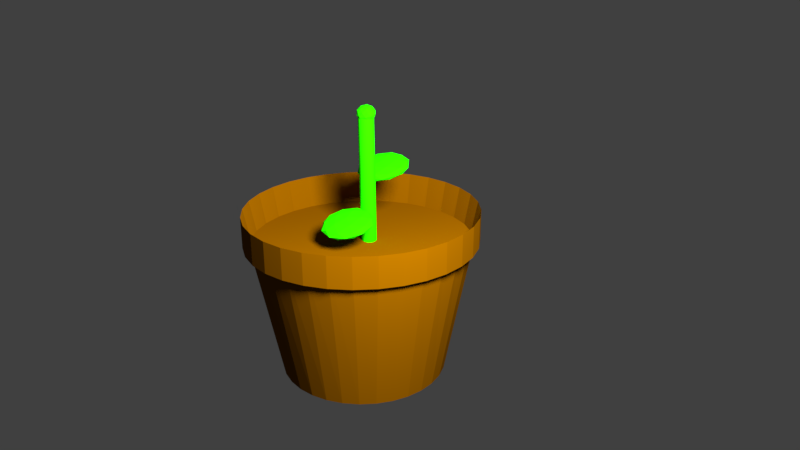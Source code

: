 # Source: purpleflowermedium.blend  (saved by Blender 2.79.0; exported with 4.5.12 LTS)
import bpy
from mathutils import Matrix  # noqa: F401  (used for matrix-valued properties, if any)

bpy.ops.wm.read_factory_settings(use_empty=True)
scene = bpy.context.scene
scene.name = 'Scene'

# ---- collections
col_collection_1 = bpy.data.collections.new('Collection 1'); scene.collection.children.link(col_collection_1)

# ---- materials (node trees are filled in below, after node groups)
mat_material_005 = bpy.data.materials.new('Material.005')
mat_material_005.alpha_threshold = 0.0
mat_material_005.use_transparent_shadow = False
mat_material_005.diffuse_color = (0.016, 0.8, 0.0, 1.0)
mat_material_005.roughness = 0.5
mat_material_003 = bpy.data.materials.new('Material.003')
mat_material_003.alpha_threshold = 0.0
mat_material_003.use_transparent_shadow = False
mat_material_003.diffuse_color = (0.016, 0.8, 0.0, 1.0)
mat_material_003.roughness = 0.5
mat_material_002 = bpy.data.materials.new('Material.002')
mat_material_002.alpha_threshold = 0.0
mat_material_002.use_transparent_shadow = False
mat_material_002.diffuse_color = (0.01642, 0.8, 0.0, 1.0)
mat_material_002.roughness = 0.5
mat_material_004 = bpy.data.materials.new('Material.004')
mat_material_004.alpha_threshold = 0.0
mat_material_004.use_transparent_shadow = False
mat_material_004.diffuse_color = (0.016, 0.8, 0.0, 1.0)
mat_material_004.roughness = 0.5
mat_material_001 = bpy.data.materials.new('Material.001')
mat_material_001.alpha_threshold = 0.0
mat_material_001.use_transparent_shadow = False
mat_material_001.diffuse_color = (0.1523, 0.05494, 0.0, 1.0)
mat_material_001.roughness = 0.5

# ---- material node trees

# ---- world
world_world = bpy.data.worlds.new('World'); scene.world = world_world
world_world.color = (0.05088, 0.05088, 0.05088)
world_world.use_sun_shadow = False
world_world.sun_shadow_jitter_overblur = 0.0
world_world.cycles.sampling_method = 'MANUAL'

# ---- cameras
cam_camera = bpy.data.cameras.new('Camera')
cam_camera.clip_end = 100.0
cam_camera.lens = 35.0
cam_camera.sensor_width = 32.0
cam_camera.sensor_height = 18.0
cam_camera.ortho_scale = 7.314
cam_camera.dof.focus_distance = 0.0
cam_camera.dof.aperture_fstop = 128.0

# ---- lights
light_lamp = bpy.data.lights.new('Lamp', 'POINT')
light_lamp.transmission_factor = 0.0
light_lamp.cutoff_distance = 30.0
light_lamp.energy = 100.0
light_lamp.shadow_buffer_clip_start = 1.001
light_lamp.shadow_soft_size = 0.1
light_lamp.shadow_maximum_resolution = 0.006
light_lamp.use_absolute_resolution = True

# ---- meshes
me_icosphere_002 = bpy.data.meshes.new('Icosphere.002')
me_icosphere_002.from_pydata([(2.912, -1.872, -13.26), (3.635, -2.398, -12.71), (2.635, -2.723, -12.71), (2.017, -1.872, -12.71), (2.635, -1.021, -12.71), (3.635, -1.346, -12.71), (3.188, -2.723, -11.81), (2.188, -2.398, -11.81), (2.188, -1.346, -11.81), (3.188, -1.021, -11.81), (3.806, -1.872, -11.81), (2.912, -1.872, -11.26), (2.749, -2.372, -13.11), (3.337, -2.181, -13.11), (3.175, -2.681, -12.78), (3.763, -1.872, -12.78), (3.337, -1.563, -13.11), (2.386, -1.872, -13.11), (2.224, -2.372, -12.78), (2.749, -1.372, -13.11), (2.224, -1.372, -12.78), (3.175, -1.063, -12.78), (3.863, -2.181, -12.26), (3.863, -1.563, -12.26), (2.912, -2.872, -12.26), (3.5, -2.681, -12.26), (1.961, -2.181, -12.26), (2.324, -2.681, -12.26), (2.324, -1.063, -12.26), (1.961, -1.563, -12.26), (3.5, -1.063, -12.26), (2.912, -0.8721, -12.26), (3.6, -2.372, -11.73), (2.649, -2.681, -11.73), (2.061, -1.872, -11.73), (2.649, -1.063, -11.73), (3.6, -1.372, -11.73), (3.074, -2.372, -11.41), (3.438, -1.872, -11.41), (2.487, -2.181, -11.41), (2.487, -1.563, -11.41), (3.074, -1.372, -11.41), (3.813, -2.772, -4.639), (5.567, -4.26, -4.125), (3.143, -5.179, -4.125), (1.645, -2.772, -4.125), (3.143, -0.3649, -4.125), (5.567, -1.284, -4.125), (4.483, -5.179, -3.294), (2.059, -4.26, -3.294), (2.059, -1.284, -3.294), (4.483, -0.3649, -3.294), (5.981, -2.772, -3.294), (3.813, -2.772, -2.78), (3.42, -4.187, -4.5), (4.844, -3.646, -4.5), (4.45, -5.061, -4.198), (5.875, -2.772, -4.198), (4.844, -1.898, -4.5), (2.539, -2.772, -4.5), (2.145, -4.187, -4.198), (3.42, -1.357, -4.5), (2.145, -1.357, -4.198), (4.45, -0.4827, -4.198), (6.119, -3.646, -3.71), (6.119, -1.898, -3.71), (3.813, -5.602, -3.71), (5.238, -5.061, -3.71), (1.508, -3.646, -3.71), (2.389, -5.061, -3.71), (2.389, -0.4827, -3.71), (1.508, -1.898, -3.71), (5.238, -0.4827, -3.71), (3.813, 0.05772, -3.71), (5.481, -4.187, -3.221), (3.176, -5.061, -3.221), (1.751, -2.772, -3.221), (3.176, -0.4827, -3.221), (5.481, -1.357, -3.221), (4.207, -4.187, -2.919), (5.088, -2.772, -2.919), (2.782, -3.646, -2.919), (2.782, -1.898, -2.919), (4.207, -1.357, -2.919), (0.9724, 0.5561, 9.829), (2.765, -2.594, -11.86), (0.8201, 0.5817, 9.797), (2.613, -2.569, -11.9), (0.6758, 0.6372, 9.76), (2.468, -2.513, -11.93), (0.5449, 0.7204, 9.719), (2.338, -2.43, -11.97), (0.4326, 0.8283, 9.676), (2.225, -2.322, -12.02), (0.3431, 0.9565, 9.632), (2.136, -2.194, -12.06), (0.2798, 1.1, 9.59), (2.072, -2.05, -12.1), (0.2453, 1.254, 9.55), (2.038, -1.896, -12.14), (0.2408, 1.412, 9.514), (2.033, -1.739, -12.18), (0.2664, 1.567, 9.484), (2.059, -1.583, -12.21), (0.3213, 1.715, 9.461), (2.114, -1.435, -12.23), (0.4033, 1.849, 9.445), (2.196, -1.301, -12.25), (0.5092, 1.965, 9.438), (2.302, -1.186, -12.26), (0.6351, 2.057, 9.439), (2.428, -1.094, -12.25), (0.7759, 2.122, 9.449), (2.569, -1.028, -12.24), (0.9264, 2.158, 9.467), (2.719, -0.9925, -12.23), (1.081, 2.163, 9.492), (2.873, -0.9872, -12.2), (1.233, 2.138, 9.524), (3.026, -1.013, -12.17), (1.377, 2.082, 9.561), (3.17, -1.068, -12.13), (1.508, 1.999, 9.602), (3.301, -1.152, -12.09), (1.621, 1.891, 9.645), (3.413, -1.259, -12.05), (1.71, 1.763, 9.688), (3.503, -1.388, -12.0), (1.773, 1.619, 9.731), (3.566, -1.531, -11.96), (1.808, 1.465, 9.771), (3.6, -1.685, -11.92), (1.812, 1.307, 9.806), (3.605, -1.843, -11.89), (1.787, 1.152, 9.836), (3.579, -1.999, -11.86), (1.732, 1.004, 9.86), (3.524, -2.146, -11.83), (1.65, 0.8698, 9.875), (3.442, -2.28, -11.82), (1.544, 0.7545, 9.883), (3.337, -2.396, -11.81), (1.418, 0.6625, 9.881), (3.211, -2.488, -11.81), (1.277, 0.5973, 9.872), (3.07, -2.553, -11.82), (1.127, 0.5613, 9.854), (2.919, -2.589, -11.84), (0.3533, 2.561, -0.6674), (2.107, 1.074, -0.1536), (-0.3167, 0.154, -0.1536), (-1.815, 2.561, -0.1536), (-0.3167, 4.968, -0.1536), (2.107, 4.049, -0.1536), (1.023, 0.154, 0.6778), (-1.401, 1.074, 0.6778), (-1.401, 4.049, 0.6778), (1.023, 4.968, 0.6778), (2.521, 2.561, 0.6778), (0.3533, 2.561, 1.192), (-0.0405, 1.146, -0.5286), (1.384, 1.687, -0.5286), (0.9904, 0.2719, -0.2266), (2.415, 2.561, -0.2266), (1.384, 3.436, -0.5286), (-0.921, 2.561, -0.5286), (-1.315, 1.146, -0.2266), (-0.0405, 3.976, -0.5286), (-1.315, 3.976, -0.2266), (0.9904, 4.851, -0.2266), (2.659, 1.687, 0.2621), (2.659, 3.436, 0.2621), (0.3533, -0.2686, 0.2621), (1.778, 0.2719, 0.2621), (-1.952, 1.687, 0.2621), (-1.071, 0.2719, 0.2621), (-1.071, 4.851, 0.2621), (-1.952, 3.436, 0.2621), (1.778, 4.851, 0.2621), (0.3533, 5.391, 0.2621), (2.021, 1.146, 0.7508), (-0.2839, 0.2719, 0.7508), (-1.709, 2.561, 0.7508), (-0.2839, 4.851, 0.7508), (2.021, 3.976, 0.7508), (0.747, 1.146, 1.053), (1.628, 2.561, 1.053), (-0.6777, 1.687, 1.053), (-0.6777, 3.436, 1.053), (0.747, 3.976, 1.053)], [], [(0, 13, 12), (1, 13, 15), (0, 12, 17), (0, 17, 19), (0, 19, 16), (1, 15, 22), (2, 14, 24), (3, 18, 26), (4, 20, 28), (5, 21, 30), (1, 22, 25), (2, 24, 27), (3, 26, 29), (4, 28, 31), (5, 30, 23), (6, 32, 37), (7, 33, 39), (8, 34, 40), (9, 35, 41), (10, 36, 38), (38, 41, 11), (38, 36, 41), (36, 9, 41), (41, 40, 11), (41, 35, 40), (35, 8, 40), (40, 39, 11), (40, 34, 39), (34, 7, 39), (39, 37, 11), (39, 33, 37), (33, 6, 37), (37, 38, 11), (37, 32, 38), (32, 10, 38), (23, 36, 10), (23, 30, 36), (30, 9, 36), (31, 35, 9), (31, 28, 35), (28, 8, 35), (29, 34, 8), (29, 26, 34), (26, 7, 34), (27, 33, 7), (27, 24, 33), (24, 6, 33), (25, 32, 6), (25, 22, 32), (22, 10, 32), (30, 31, 9), (30, 21, 31), (21, 4, 31), (28, 29, 8), (28, 20, 29), (20, 3, 29), (26, 27, 7), (26, 18, 27), (18, 2, 27), (24, 25, 6), (24, 14, 25), (14, 1, 25), (22, 23, 10), (22, 15, 23), (15, 5, 23), (16, 21, 5), (16, 19, 21), (19, 4, 21), (19, 20, 4), (19, 17, 20), (17, 3, 20), (17, 18, 3), (17, 12, 18), (12, 2, 18), (15, 16, 5), (15, 13, 16), (13, 0, 16), (12, 14, 2), (12, 13, 14), (13, 1, 14), (42, 55, 54), (43, 55, 57), (42, 54, 59), (42, 59, 61), (42, 61, 58), (43, 57, 64), (44, 56, 66), (45, 60, 68), (46, 62, 70), (47, 63, 72), (43, 64, 67), (44, 66, 69), (45, 68, 71), (46, 70, 73), (47, 72, 65), (48, 74, 79), (49, 75, 81), (50, 76, 82), (51, 77, 83), (52, 78, 80), (80, 83, 53), (80, 78, 83), (78, 51, 83), (83, 82, 53), (83, 77, 82), (77, 50, 82), (82, 81, 53), (82, 76, 81), (76, 49, 81), (81, 79, 53), (81, 75, 79), (75, 48, 79), (79, 80, 53), (79, 74, 80), (74, 52, 80), (65, 78, 52), (65, 72, 78), (72, 51, 78), (73, 77, 51), (73, 70, 77), (70, 50, 77), (71, 76, 50), (71, 68, 76), (68, 49, 76), (69, 75, 49), (69, 66, 75), (66, 48, 75), (67, 74, 48), (67, 64, 74), (64, 52, 74), (72, 73, 51), (72, 63, 73), (63, 46, 73), (70, 71, 50), (70, 62, 71), (62, 45, 71), (68, 69, 49), (68, 60, 69), (60, 44, 69), (66, 67, 48), (66, 56, 67), (56, 43, 67), (64, 65, 52), (64, 57, 65), (57, 47, 65), (58, 63, 47), (58, 61, 63), (61, 46, 63), (61, 62, 46), (61, 59, 62), (59, 45, 62), (59, 60, 45), (59, 54, 60), (54, 44, 60), (57, 58, 47), (57, 55, 58), (55, 42, 58), (54, 56, 44), (54, 55, 56), (55, 43, 56), (84, 85, 87, 86), (86, 87, 89, 88), (88, 89, 91, 90), (90, 91, 93, 92), (92, 93, 95, 94), (94, 95, 97, 96), (96, 97, 99, 98), (98, 99, 101, 100), (100, 101, 103, 102), (102, 103, 105, 104), (104, 105, 107, 106), (106, 107, 109, 108), (108, 109, 111, 110), (110, 111, 113, 112), (112, 113, 115, 114), (114, 115, 117, 116), (116, 117, 119, 118), (118, 119, 121, 120), (120, 121, 123, 122), (122, 123, 125, 124), (124, 125, 127, 126), (126, 127, 129, 128), (128, 129, 131, 130), (130, 131, 133, 132), (132, 133, 135, 134), (134, 135, 137, 136), (136, 137, 139, 138), (138, 139, 141, 140), (140, 141, 143, 142), (142, 143, 145, 144), (87, 85, 147, 145, 143, 141, 139, 137, 135, 133, 131, 129, 127, 125, 123, 121, 119, 117, 115, 113, 111, 109, 107, 105, 103, 101, 99, 97, 95, 93, 91, 89), (144, 145, 147, 146), (146, 147, 85, 84), (84, 86, 88, 90, 92, 94, 96, 98, 100, 102, 104, 106, 108, 110, 112, 114, 116, 118, 120, 122, 124, 126, 128, 130, 132, 134, 136, 138, 140, 142, 144, 146), (148, 161, 160), (149, 161, 163), (148, 160, 165), (148, 165, 167), (148, 167, 164), (149, 163, 170), (150, 162, 172), (151, 166, 174), (152, 168, 176), (153, 169, 178), (149, 170, 173), (150, 172, 175), (151, 174, 177), (152, 176, 179), (153, 178, 171), (154, 180, 185), (155, 181, 187), (156, 182, 188), (157, 183, 189), (158, 184, 186), (186, 189, 159), (186, 184, 189), (184, 157, 189), (189, 188, 159), (189, 183, 188), (183, 156, 188), (188, 187, 159), (188, 182, 187), (182, 155, 187), (187, 185, 159), (187, 181, 185), (181, 154, 185), (185, 186, 159), (185, 180, 186), (180, 158, 186), (171, 184, 158), (171, 178, 184), (178, 157, 184), (179, 183, 157), (179, 176, 183), (176, 156, 183), (177, 182, 156), (177, 174, 182), (174, 155, 182), (175, 181, 155), (175, 172, 181), (172, 154, 181), (173, 180, 154), (173, 170, 180), (170, 158, 180), (178, 179, 157), (178, 169, 179), (169, 152, 179), (176, 177, 156), (176, 168, 177), (168, 151, 177), (174, 175, 155), (174, 166, 175), (166, 150, 175), (172, 173, 154), (172, 162, 173), (162, 149, 173), (170, 171, 158), (170, 163, 171), (163, 153, 171), (164, 169, 153), (164, 167, 169), (167, 152, 169), (167, 168, 152), (167, 165, 168), (165, 151, 168), (165, 166, 151), (165, 160, 166), (160, 150, 166), (163, 164, 153), (163, 161, 164), (161, 148, 164), (160, 162, 150), (160, 161, 162), (161, 149, 162)])
me_icosphere_002.polygons.foreach_set('material_index', [0, 0, 0, 0, 0, 0, 0, 0, 0, 0, 0, 0, 0, 0, 0, 0, 0, 0, 0, 0, 0, 0, 0, 0, 0, 0, 0, 0, 0, 0, 0, 0, 0, 0, 0, 0, 0, 0, 0, 0, 0, 0, 0, 0, 0, 0, 0, 0, 0, 0, 0, 0, 0, 0, 0, 0, 0, 0, 0, 0, 0, 0, 0, 0, 0, 0, 0, 0, 0, 0, 0, 0, 0, 0, 0, 0, 0, 0, 0, 0, 1, 1, 1, 1, 1, 1, 1, 1, 1, 1, 1, 1, 1, 1, 1, 1, 1, 1, 1, 1, 1, 1, 1, 1, 1, 1, 1, 1, 1, 1, 1, 1, 1, 1, 1, 1, 1, 1, 1, 1, 1, 1, 1, 1, 1, 1, 1, 1, 1, 1, 1, 1, 1, 1, 1, 1, 1, 1, 1, 1, 1, 1, 1, 1, 1, 1, 1, 1, 1, 1, 1, 1, 1, 1, 1, 1, 1, 1, 1, 1, 2, 2, 2, 2, 2, 2, 2, 2, 2, 2, 2, 2, 2, 2, 2, 2, 2, 2, 2, 2, 2, 2, 2, 2, 2, 2, 2, 2, 2, 2, 2, 2, 2, 2, 3, 3, 3, 3, 3, 3, 3, 3, 3, 3, 3, 3, 3, 3, 3, 3, 3, 3, 3, 3, 3, 3, 3, 3, 3, 3, 3, 3, 3, 3, 3, 3, 3, 3, 3, 3, 3, 3, 3, 3, 3, 3, 3, 3, 3, 3, 3, 3, 3, 3, 3, 3, 3, 3, 3, 3, 3, 3, 3, 3, 3, 3, 3, 3, 3, 3, 3, 3, 3, 3, 3, 3, 3, 3, 3, 3, 3, 3, 3, 3])
me_icosphere_002.materials.append(mat_material_005)
me_icosphere_002.materials.append(mat_material_003)
me_icosphere_002.materials.append(mat_material_002)
me_icosphere_002.materials.append(mat_material_004)
me_icosphere_002.use_remesh_preserve_volume = False
me_icosphere_002.use_remesh_preserve_attributes = False
me_icosphere_002.use_mirror_vertex_groups = False
me_icosphere_002.update()
me_cylinder = bpy.data.meshes.new('Cylinder')
me_cylinder.from_pydata([(0.0, 1.0, -1.0), (-3.379e-08, 1.389, 1.0), (0.1951, 0.9808, -1.0), (0.2506, 1.363, 1.0), (0.3827, 0.9239, -1.0), (0.4916, 1.284, 1.0), (0.5556, 0.8315, -1.0), (0.7137, 1.155, 1.0), (0.7071, 0.7071, -1.0), (0.9083, 0.9824, 1.0), (0.8315, 0.5556, -1.0), (1.068, 0.7719, 1.0), (0.9239, 0.3827, -1.0), (1.187, 0.5317, 1.0), (0.9808, 0.1951, -1.0), (1.26, 0.271, 1.0), (1.0, 7.55e-08, -1.0), (1.285, -4.435e-09, 1.0), (0.9808, -0.1951, -1.0), (1.26, -0.271, 1.0), (0.9239, -0.3827, -1.0), (1.187, -0.5317, 1.0), (0.8315, -0.5556, -1.0), (1.068, -0.7719, 1.0), (0.7071, -0.7071, -1.0), (0.9083, -0.9824, 1.0), (0.5556, -0.8315, -1.0), (0.7137, -1.155, 1.0), (0.3827, -0.9239, -1.0), (0.4916, -1.284, 1.0), (0.1951, -0.9808, -1.0), (0.2506, -1.363, 1.0), (-3.258e-07, -1.0, -1.0), (-4.524e-07, -1.389, 1.0), (-0.1951, -0.9808, -1.0), (-0.2506, -1.363, 1.0), (-0.3827, -0.9239, -1.0), (-0.4916, -1.284, 1.0), (-0.5556, -0.8315, -1.0), (-0.7137, -1.155, 1.0), (-0.7071, -0.7071, -1.0), (-0.9083, -0.9824, 1.0), (-0.8315, -0.5556, -1.0), (-1.068, -0.7719, 1.0), (-0.9239, -0.3827, -1.0), (-1.187, -0.5317, 1.0), (-0.9808, -0.1951, -1.0), (-1.26, -0.271, 1.0), (-1.0, 9.656e-07, -1.0), (-1.285, 1.232e-06, 1.0), (-0.9808, 0.1951, -1.0), (-1.26, 0.271, 1.0), (-0.9239, 0.3827, -1.0), (-1.187, 0.5317, 1.0), (-0.8315, 0.5556, -1.0), (-1.068, 0.7719, 1.0), (-0.7071, 0.7071, -1.0), (-0.9083, 0.9824, 1.0), (-0.5556, 0.8315, -1.0), (-0.7137, 1.155, 1.0), (-0.3827, 0.9239, -1.0), (-0.4916, 1.284, 1.0), (-0.1951, 0.9808, -1.0), (-0.2506, 1.363, 1.0), (0.2506, 1.363, 0.6814), (-3.379e-08, 1.389, 0.6814), (0.4916, 1.284, 0.6814), (0.7137, 1.155, 0.6814), (0.9083, 0.9824, 0.6814), (1.068, 0.7719, 0.6814), (1.187, 0.5317, 0.6814), (1.26, 0.271, 0.6814), (1.285, -4.435e-09, 0.6814), (1.26, -0.271, 0.6814), (1.187, -0.5317, 0.6814), (1.068, -0.7719, 0.6814), (0.9083, -0.9824, 0.6814), (0.7137, -1.155, 0.6814), (0.4916, -1.284, 0.6814), (0.2506, -1.363, 0.6814), (-4.524e-07, -1.389, 0.6814), (-0.2506, -1.363, 0.6814), (-0.4916, -1.284, 0.6814), (-0.7137, -1.155, 0.6814), (-0.9083, -0.9824, 0.6814), (-1.068, -0.7719, 0.6814), (-1.187, -0.5317, 0.6814), (-1.26, -0.271, 0.6814), (-1.285, 1.232e-06, 0.6814), (-1.26, 0.271, 0.6814), (-1.187, 0.5317, 0.6814), (-1.068, 0.7719, 0.6814), (-0.9083, 0.9824, 0.6814), (-0.7137, 1.155, 0.6814), (-0.4916, 1.284, 0.6814), (-0.2506, 1.363, 0.6814), (0.2506, 1.363, 0.6186), (-3.379e-08, 1.389, 0.6186), (0.4916, 1.284, 0.6186), (0.7137, 1.155, 0.6186), (0.9083, 0.9824, 0.6186), (1.068, 0.7719, 0.6186), (1.187, 0.5317, 0.6186), (1.26, 0.271, 0.6186), (1.285, -4.435e-09, 0.6186), (1.26, -0.271, 0.6186), (1.187, -0.5317, 0.6186), (1.068, -0.7719, 0.6186), (0.9083, -0.9824, 0.6186), (0.7137, -1.155, 0.6186), (0.4916, -1.284, 0.6186), (0.2506, -1.363, 0.6186), (-4.524e-07, -1.389, 0.6186), (-0.2506, -1.363, 0.6186), (-0.4916, -1.284, 0.6186), (-0.7137, -1.155, 0.6186), (-0.9083, -0.9824, 0.6186), (-1.068, -0.7719, 0.6186), (-1.187, -0.5317, 0.6186), (-1.26, -0.271, 0.6186), (-1.285, 1.232e-06, 0.6186), (-1.26, 0.271, 0.6186), (-1.187, 0.5317, 0.6186), (-1.068, 0.7719, 0.6186), (-0.9083, 0.9824, 0.6186), (-0.7137, 1.155, 0.6186), (-0.4916, 1.284, 0.6186), (-0.2506, 1.363, 0.6186)], [], [(0, 1, 3, 2), (2, 3, 5, 4), (4, 5, 7, 6), (6, 7, 9, 8), (8, 9, 11, 10), (10, 11, 13, 12), (12, 13, 15, 14), (14, 15, 17, 16), (16, 17, 19, 18), (18, 19, 21, 20), (20, 21, 23, 22), (22, 23, 25, 24), (24, 25, 27, 26), (26, 27, 29, 28), (28, 29, 31, 30), (30, 31, 33, 32), (32, 33, 35, 34), (34, 35, 37, 36), (36, 37, 39, 38), (38, 39, 41, 40), (40, 41, 43, 42), (42, 43, 45, 44), (44, 45, 47, 46), (46, 47, 49, 48), (48, 49, 51, 50), (50, 51, 53, 52), (52, 53, 55, 54), (54, 55, 57, 56), (56, 57, 59, 58), (58, 59, 61, 60), (55, 53, 90, 91), (60, 61, 63, 62), (62, 63, 1, 0), (0, 2, 4, 6, 8, 10, 12, 14, 16, 18, 20, 22, 24, 26, 28, 30, 32, 34, 36, 38, 40, 42, 44, 46, 48, 50, 52, 54, 56, 58, 60, 62), (76, 75, 107, 108), (11, 9, 68, 69), (29, 27, 77, 78), (47, 45, 86, 87), (3, 1, 65, 64), (1, 63, 95, 65), (21, 19, 73, 74), (39, 37, 82, 83), (57, 55, 91, 92), (13, 11, 69, 70), (31, 29, 78, 79), (49, 47, 87, 88), (5, 3, 64, 66), (23, 21, 74, 75), (41, 39, 83, 84), (59, 57, 92, 93), (15, 13, 70, 71), (33, 31, 79, 80), (51, 49, 88, 89), (7, 5, 66, 67), (25, 23, 75, 76), (43, 41, 84, 85), (61, 59, 93, 94), (17, 15, 71, 72), (35, 33, 80, 81), (53, 51, 89, 90), (9, 7, 67, 68), (27, 25, 76, 77), (45, 43, 85, 86), (63, 61, 94, 95), (19, 17, 72, 73), (37, 35, 81, 82), (96, 97, 127, 126, 125, 124, 123, 122, 121, 120, 119, 118, 117, 116, 115, 114, 113, 112, 111, 110, 109, 108, 107, 106, 105, 104, 103, 102, 101, 100, 99, 98), (90, 89, 121, 122), (77, 76, 108, 109), (91, 90, 122, 123), (78, 77, 109, 110), (64, 65, 97, 96), (92, 91, 123, 124), (79, 78, 110, 111), (66, 64, 96, 98), (93, 92, 124, 125), (80, 79, 111, 112), (67, 66, 98, 99), (94, 93, 125, 126), (81, 80, 112, 113), (68, 67, 99, 100), (95, 94, 126, 127), (82, 81, 113, 114), (69, 68, 100, 101), (65, 95, 127, 97), (83, 82, 114, 115), (70, 69, 101, 102), (84, 83, 115, 116), (71, 70, 102, 103), (85, 84, 116, 117), (72, 71, 103, 104), (86, 85, 117, 118), (73, 72, 104, 105), (87, 86, 118, 119), (74, 73, 105, 106), (88, 87, 119, 120), (75, 74, 106, 107), (89, 88, 120, 121)])
me_cylinder.materials.append(mat_material_001)
me_cylinder.use_remesh_preserve_volume = False
me_cylinder.use_remesh_preserve_attributes = False
me_cylinder.use_mirror_vertex_groups = False
me_cylinder.update()

# ---- objects
ob_icosphere_002 = bpy.data.objects.new('Icosphere.002', me_icosphere_002)
ob_cylinder = bpy.data.objects.new('Cylinder', me_cylinder)
ob_camera = bpy.data.objects.new('Camera', cam_camera)
ob_lamp = bpy.data.objects.new('Lamp', light_lamp)

# ---- transforms, parenting, visibility, modifiers, constraints
ob_icosphere_002.location = (0.03103, -0.000868, 0.3052)
ob_icosphere_002.rotation_euler = (0.1877, 0.1127, 0.07983)
ob_icosphere_002.scale = (-0.01666, -0.01427, -0.01157)
ob_icosphere_002.lineart.crease_threshold = 0.0
_m = ob_icosphere_002.modifiers.new('Lattice', 'LATTICE')
_m = ob_icosphere_002.modifiers.new('Lattice.001', 'LATTICE')
_m = ob_icosphere_002.modifiers.new('Lattice.002', 'LATTICE')
ob_cylinder.location = (0.0008957, -0.01259, 0.1776)
ob_cylinder.scale = (0.129, 0.129, 0.129)
ob_cylinder.lineart.crease_threshold = 0.0
_m = ob_cylinder.modifiers.new('Lattice', 'LATTICE')
_m = ob_cylinder.modifiers.new('Lattice.001', 'LATTICE')
ob_camera.location = (1.202, -0.1666, 0.8008)
ob_camera.rotation_euler = (1.165, -2.64e-06, 1.396)
ob_camera.scale = (0.129, 0.129, 0.129)
ob_camera.lock_rotations_4d = False
ob_camera.empty_display_type = 'ARROWS'
ob_camera.color = (0.0, 0.0, 0.0, 0.0)
ob_camera.display_type = 'WIRE'
ob_camera.lineart.crease_threshold = 0.0
ob_lamp.location = (0.5905, 0.1187, 0.7754)
ob_lamp.rotation_euler = (0.6503, 0.05522, 1.866)
ob_lamp.scale = (0.129, 0.129, 0.129)
ob_lamp.lock_rotations_4d = False
ob_lamp.empty_display_type = 'ARROWS'
ob_lamp.color = (0.0, 0.0, 0.0, 0.0)
ob_lamp.lineart.crease_threshold = 0.0

# ---- collection membership
col_collection_1.objects.link(ob_icosphere_002)
col_collection_1.objects.link(ob_cylinder)
col_collection_1.objects.link(ob_camera)
col_collection_1.objects.link(ob_lamp)

# ---- scene / render settings (as saved in the file)
scene.camera = ob_camera
scene.frame_start = 1; scene.frame_end = 60; scene.frame_set(3)
scene.render.engine = 'BLENDER_EEVEE_NEXT'
scene.render.image_settings.file_format = 'FFMPEG'
scene.render.resolution_percentage = 50
scene.render.dither_intensity = 0.0
scene.cycles.use_denoising = False
scene.cycles.samples = 128
scene.cycles.sampling_pattern = 'TABULATED_SOBOL'
scene.cycles.use_adaptive_sampling = False
scene.cycles.use_light_tree = False
scene.cycles.blur_glossy = 0.0
scene.cycles.sample_clamp_indirect = 0.0
scene.view_settings.view_transform = 'Standard'
bpy.context.view_layer.update()
